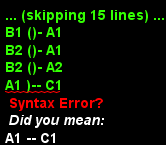

The diagram above was rendered by PlantUML. Its source (embedded in the PNG):
@startuml
interface A1
interface A2
class B1 extends P implements A1 {
}
class B2 extends P implements A1,A2 {
}
class C1 {
+test : void()
}
class C2 {
+test : void()
}
class P {
}
B1 ()- A1
B2 ()- A1
B2 ()- A2
A1 )-- C1
A2 )-- C2
@enduml